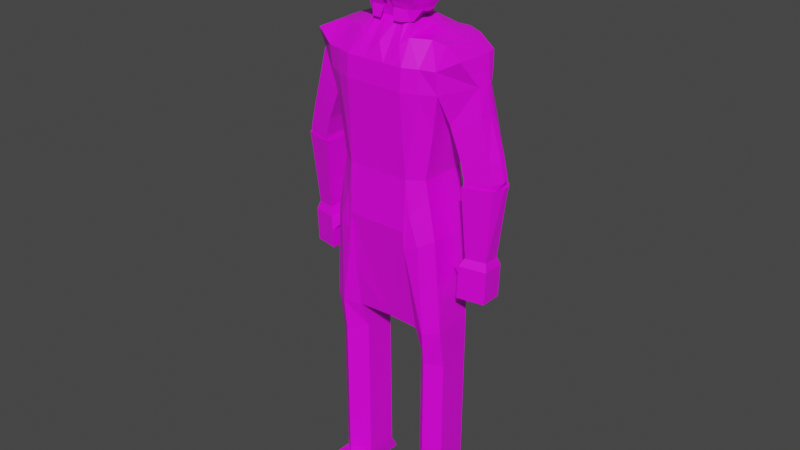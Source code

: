 # Source: Enemy.blend  (saved by Blender 2.90.8; exported with 4.5.12 LTS)
import bpy
from mathutils import Matrix  # noqa: F401  (used for matrix-valued properties, if any)

bpy.ops.wm.read_factory_settings(use_empty=True)
scene = bpy.context.scene
scene.name = 'Scene'

# ---- collections
col_collection = bpy.data.collections.new('Collection'); scene.collection.children.link(col_collection)

# ---- images (referenced by path relative to the original .blend; pixels are not part of the script)
import os
ASSET_DIR = os.environ.get("B2B_ASSET_DIR", "")  # directory of the original .blend (textures are referenced by path, not embedded)
HERE = os.path.dirname(os.path.abspath(__file__))  # packed textures are extracted next to this script under _unpacked/

def load_image(name, relpath, width, height, colorspace="sRGB"):
    """Load a texture the original file referenced (path relative to the .blend, or extracted next to this script)."""
    p = next((c for c in (os.path.join(HERE, relpath), os.path.join(ASSET_DIR, relpath)) if relpath and os.path.exists(c)), "")
    if p:
        img = bpy.data.images.load(p, check_existing=True)
        img.name = name
    else:  # same state as the original file: an image datablock whose file is absent (Cycles renders it pink)
        img = bpy.data.images.new(name, width, height)
        img.source = "FILE"
        img.filepath = "//" + (relpath or name)
    img.colorspace_settings.name = colorspace
    return img
img_scottspalette_png = load_image('ScottsPalette.png', 'ScottsPalette.png', 1024, 1024, 'sRGB')

# ---- materials (node trees are filled in below, after node groups)
mat_material = bpy.data.materials.new('Material')
mat_material.alpha_threshold = 0.0
mat_material.use_transparent_shadow = False
mat_material.line_color = (0.0, 0.0, 0.0, 1.0)

# ---- material node trees
mat_material.use_nodes = True; mat_material.node_tree.nodes.clear()
_N = mat_material.node_tree.nodes; _L = mat_material.node_tree.links
n0 = _N.new('ShaderNodeOutputMaterial'); n0.name = 'Material Output'; n0.location = (300, 300)
n1 = _N.new('ShaderNodeBsdfPrincipled'); n1.name = 'Principled BSDF'; n1.location = (10, 300)
n1.distribution = 'GGX'
n1.subsurface_method = 'BURLEY'
n1.inputs[2].default_value = 0.4
n1.inputs[3].default_value = 1.45
n1.inputs[27].default_value = (0.0, 0.0, 0.0, 1.0)
n1.inputs[28].default_value = 1.0
n2 = _N.new('ShaderNodeTexImage'); n2.name = 'Image Texture'; n2.location = (-368, 226)
n2.image = img_scottspalette_png
n2.interpolation = 'Closest'
_L.new(n1.outputs[0], n0.inputs[0])
_L.new(n2.outputs[0], n1.inputs[0])
n0.is_active_output = True

# ---- world
world_world = bpy.data.worlds.new('World'); scene.world = world_world
world_world.use_nodes = True; world_world.node_tree.nodes.clear()
_N = world_world.node_tree.nodes; _L = world_world.node_tree.links
n0 = _N.new('ShaderNodeOutputWorld'); n0.name = 'World Output'; n0.location = (300, 300)
n1 = _N.new('ShaderNodeBackground'); n1.name = 'Background'; n1.location = (10, 300)
n1.inputs[0].default_value = (0.05088, 0.05088, 0.05088, 1.0)
_L.new(n1.outputs[0], n0.inputs[0])
n0.is_active_output = True
world_world.color = (0.05088, 0.05088, 0.05088)
world_world.use_sun_shadow = False
world_world.sun_shadow_jitter_overblur = 0.0

# ---- meshes
me_cube = bpy.data.meshes.new('Cube')
me_cube.from_pydata([(0.3446, 0.1702, 2.953), (0.2105, 0.1825, 2.239), (0.3446, -0.1073, 2.953), (0.2688, -0.1573, 2.239), (0.0, 0.2325, 2.239), (0.0, -0.1962, 2.929), (0.0, -0.2147, 2.239), (0.0, 0.2047, 2.964), (0.2525, 0.1883, 2.507), (0.3108, -0.1573, 2.507), (0.0, 0.2103, 2.507), (0.0, -0.2325, 2.507), (0.2302, 0.1825, 2.137), (0.2885, -0.1573, 2.137), (0.0, 0.2568, 1.943), (0.0, -0.2325, 1.943), (0.2863, 0.1648, 2.715), (0.3446, -0.1724, 2.715), (0.0, 0.248, 2.715), (0.0, -0.2492, 2.715), (0.1457, -0.2147, 2.239), (0.1723, 0.2043, 2.964), (0.1457, 0.2325, 2.239), (0.1531, -0.1516, 2.964), (0.1723, -0.2325, 2.507), (0.1723, 0.2103, 2.507), (0.1792, -0.2325, 1.946), (0.1792, 0.2568, 1.946), (0.1723, -0.2492, 2.715), (0.1723, 0.248, 2.715), (0.2854, 0.1825, 1.909), (0.3314, -0.1573, 1.909), (0.1852, -0.2325, 1.842), (0.1852, 0.2325, 1.842), (0.3076, 0.1251, 1.126), (0.3659, -0.1068, 1.126), (0.1961, -0.08829, 1.155), (0.1961, 0.1066, 1.155), (0.3002, 0.1254, 0.2365), (0.3618, -0.1056, 0.2284), (0.1893, -0.08979, 0.2336), (0.1861, 0.105, 0.234), (0.3079, 0.1629, 0.1434), (0.3706, -0.1424, 0.1352), (0.1984, -0.1452, 0.1403), (0.1935, 0.1611, 0.141), (0.364, -0.248, 0.2281), (0.1918, -0.2508, 0.2333), (0.3723, -0.2477, 0.135), (0.2001, -0.2505, 0.1401), (0.0, -0.144, 1.336), (0.3086, 0.1623, 1.353), (0.1978, 0.1623, 1.327), (0.1978, -0.144, 1.327), (0.3669, -0.144, 1.353), (0.0, 0.1492, 1.333), (0.4543, 0.1329, 2.901), (0.4543, -0.1438, 2.901), (0.505, 0.05118, 2.763), (0.505, -0.05118, 2.763), (0.3741, 0.1032, 2.549), (0.3741, -0.1032, 2.549), (0.5349, 0.06383, 2.608), (0.5349, -0.06383, 2.608), (0.4426, 0.1032, 2.379), (0.4426, -0.1032, 2.379), (0.5912, 0.06383, 2.391), (0.5912, -0.06383, 2.391), (0.4679, 0.1032, 2.269), (0.4679, -0.1032, 2.269), (0.6165, 0.06383, 2.281), (0.6165, -0.06383, 2.281), (0.4652, 0.1032, 2.226), (0.4652, -0.1032, 2.226), (0.6142, 0.06383, 2.231), (0.6142, -0.06383, 2.231), (0.4765, 0.0706, 1.843), (0.4765, -0.0706, 1.843), (0.5783, 0.04366, 1.839), (0.5783, -0.04366, 1.839), (0.4473, 0.1038, 1.783), (0.4473, -0.1038, 1.783), (0.5971, 0.06421, 1.777), (0.5971, -0.06421, 1.777), (0.4437, 0.1038, 1.697), (0.4437, -0.1038, 1.697), (0.5936, 0.06421, 1.691), (0.5936, -0.06421, 1.691), (0.4394, 0.1038, 1.591), (0.4394, -0.1038, 1.591), (0.5892, 0.06421, 1.584), (0.5892, -0.06421, 1.584), (0.4799, 0.0458, 1.556), (0.4799, -0.0458, 1.556), (0.546, 0.02832, 1.553), (0.546, -0.02832, 1.553), (0.4016, 0.04494, 1.756), (0.4016, -0.04494, 1.756), (0.4252, 0.04494, 1.727), (0.4252, -0.04494, 1.727), (0.3766, 0.04494, 1.736), (0.3766, -0.04494, 1.736), (0.4002, 0.04494, 1.706), (0.4002, -0.04494, 1.706), (0.0, -0.09846, 3.033), (0.0, 0.09846, 3.033), (0.1048, 0.09846, 3.033), (0.1074, -0.09017, 3.033), (0.0, -0.09846, 3.439), (0.0, 0.09846, 3.439), (0.09796, 0.09846, 3.439), (0.09796, -0.09846, 3.439), (0.0, 0.09846, 3.283), (0.0, 0.09846, 3.331), (0.1226, 0.09846, 3.331), (0.1226, 0.09846, 3.283), (0.1226, -0.1771, 3.283), (0.1226, -0.1771, 3.331), (0.0, -0.1771, 3.331), (0.0, -0.1771, 3.283), (0.08829, 0.2325, 2.239), (0.03086, 0.2325, 2.239), (0.1149, -0.184, 2.931), (0.05744, -0.1816, 2.929), (0.1149, -0.2325, 2.507), (0.05744, -0.2325, 2.507), (0.1149, -0.2492, 2.715), (0.05744, -0.2492, 2.715), (0.03086, -0.2147, 2.239), (0.08829, -0.2147, 2.239), (0.05744, 0.2047, 2.964), (0.1149, 0.2047, 2.964), (0.05744, 0.2103, 2.507), (0.1149, 0.2103, 2.507), (0.05744, 0.248, 2.715), (0.1149, 0.248, 2.715), (0.08176, -0.09846, 3.033), (0.04088, -0.09846, 3.033), (0.04088, 0.09846, 3.033), (0.08176, 0.09846, 3.033), (0.08176, -0.09846, 3.439), (0.04088, -0.09846, 3.439), (0.04088, 0.09846, 3.439), (0.08176, 0.09846, 3.439), (0.1068, -0.1771, 3.283), (0.04088, -0.1771, 3.283), (0.1068, -0.1771, 3.331), (0.04088, -0.1771, 3.331), (0.04088, 0.09846, 3.283), (0.1068, 0.09846, 3.283), (0.04088, 0.09846, 3.331), (0.1068, 0.09846, 3.331), (0.0, 0.06724, 3.552), (0.0, 0.1005, 3.528), (0.0, 0.1822, 3.359), (0.0, 0.1859, 3.307), (0.0, 0.1822, 3.256), (0.0, 0.1712, 3.206), (0.0, 0.02992, 3.567), (0.01152, 0.06474, 3.552), (0.01776, 0.09682, 3.528), (0.03547, 0.1249, 3.495), (0.06778, 0.148, 3.455), (0.07112, 0.1652, 3.409), (0.07317, 0.1757, 3.359), (0.07387, 0.1793, 3.307), (0.07317, 0.1757, 3.256), (0.07112, 0.1652, 3.206), (0.06778, 0.148, 3.16), (0.06329, 0.1249, 3.12), (0.05782, 0.1116, 3.087), (0.0, 0.03505, 3.567), (0.0214, 0.06627, 3.552), (0.05293, 0.09504, 3.528), (0.07574, 0.1203, 3.495), (0.1122, 0.1409, 3.455), (0.1187, 0.1563, 3.409), (0.1226, 0.1658, 3.359), (0.124, 0.169, 3.307), (0.1226, 0.1658, 3.256), (0.1187, 0.1563, 3.206), (0.1122, 0.1409, 3.16), (0.1036, 0.1203, 3.12), (0.09299, 0.1098, 3.087), (0.0, 0.03382, 3.567), (0.04503, 0.05931, 3.552), (0.08156, 0.0828, 3.528), (0.1087, 0.1034, 3.495), (0.1359, 0.1203, 3.455), (0.145, 0.1328, 3.409), (0.1636, 0.1406, 3.359), (0.1521, 0.1432, 3.307), (0.1502, 0.1406, 3.256), (0.1279, 0.1328, 3.206), (0.1321, 0.1203, 3.16), (0.1199, 0.1034, 3.12), (0.1049, 0.09756, 3.087), (0.04408, 0.01245, 3.567), (0.09668, 0.03048, 3.552), (0.137, 0.04708, 3.528), (0.1676, 0.06164, 3.495), (0.1974, 0.07359, 3.455), (0.2086, 0.08247, 3.409), (0.214, 0.08794, 3.359), (0.2095, 0.08978, 3.307), (0.2006, 0.08794, 3.256), (0.1915, 0.08247, 3.206), (0.1937, 0.07359, 3.16), (0.1787, 0.06164, 3.12), (0.1604, 0.04708, 3.087), (0.1563, 0.03048, 3.072), (0.0468, 0.003412, 3.567), (0.102, 0.01274, 3.552), (0.1448, 0.02134, 3.528), (0.1774, 0.02887, 3.495), (0.209, 0.03506, 3.455), (0.2215, 0.03966, 3.409), (0.2277, 0.04249, 3.359), (0.2234, 0.04344, 3.307), (0.2208, 0.04249, 3.256), (0.2044, 0.03966, 3.206), (0.2053, 0.03506, 3.16), (0.1886, 0.02887, 3.12), (0.1682, 0.02134, 3.087), (0.1657, 0.01274, 3.072), (0.04773, -0.00629, 3.567), (0.1038, -0.00629, 3.552), (0.1474, -0.00629, 3.528), (0.1808, -0.00629, 3.495), (0.213, -0.00629, 3.455), (0.2259, -0.00629, 3.409), (0.2323, -0.00629, 3.359), (0.2281, -0.00629, 3.307), (0.2255, -0.00629, 3.256), (0.2088, -0.00629, 3.206), (0.2093, -0.00629, 3.16), (0.1919, -0.00629, 3.12), (0.1708, -0.00629, 3.087), (0.1675, -0.00629, 3.072), (0.0468, -0.01599, 3.567), (0.102, -0.02532, 3.552), (0.1448, -0.03392, 3.528), (0.1774, -0.04146, 3.495), (0.209, -0.04764, 3.455), (0.2215, -0.05224, 3.409), (0.2277, -0.05507, 3.359), (0.2234, -0.05602, 3.307), (0.2208, -0.05507, 3.256), (0.2044, -0.05224, 3.206), (0.2053, -0.04764, 3.16), (0.1886, -0.04146, 3.12), (0.1682, -0.03392, 3.087), (0.1657, -0.02532, 3.072), (0.04408, -0.02503, 3.567), (0.09668, -0.04306, 3.552), (0.137, -0.05967, 3.528), (0.1676, -0.07422, 3.495), (0.1974, -0.08617, 3.455), (0.2086, -0.09505, 3.409), (0.214, -0.1005, 3.359), (0.2095, -0.1024, 3.307), (0.1884, -0.1005, 3.256), (0.1915, -0.09505, 3.206), (0.1937, -0.08617, 3.16), (0.1787, -0.07422, 3.12), (0.1604, -0.05967, 3.087), (0.1562, -0.05776, 3.077), (0.03976, -0.0328, 3.567), (0.0882, -0.05828, 3.552), (0.1247, -0.08177, 3.528), (0.1519, -0.1024, 3.495), (0.179, -0.1193, 3.455), (0.1881, -0.1318, 3.409), (0.2067, -0.1395, 3.359), (0.1953, -0.1422, 3.307), (0.1934, -0.1395, 3.256), (0.1711, -0.1318, 3.206), (0.1753, -0.1193, 3.16), (0.163, -0.1024, 3.12), (0.1481, -0.08177, 3.087), (0.1316, -0.09245, 3.027), (0.03412, -0.03875, 3.567), (0.07714, -0.06997, 3.552), (0.1087, -0.09874, 3.528), (0.1315, -0.124, 3.495), (0.168, -0.1446, 3.455), (0.1744, -0.16, 3.409), (0.1784, -0.1695, 3.359), (0.1797, -0.1727, 3.307), (0.1784, -0.1695, 3.256), (0.1744, -0.16, 3.206), (0.168, -0.1446, 3.16), (0.1593, -0.124, 3.12), (0.1326, -0.1122, 3.087), (0.1168, -0.1041, 3.025), (0.02756, -0.0425, 3.567), (0.0242, -0.07732, 3.552), (0.03744, -0.1094, 3.528), (0.0366, -0.1375, 3.495), (0.0412, -0.1606, 3.455), (0.03812, -0.1778, 3.409), (0.03182, -0.1883, 3.359), (0.02692, -0.1919, 3.337), (0.02622, -0.1883, 3.256), (0.03233, -0.1778, 3.19), (0.03045, -0.1606, 3.16), (0.02721, -0.1375, 3.12), (0.02966, -0.1229, 3.087), (0.0413, -0.1415, 3.026), (0.0, -0.04378, 3.567), (0.0, -0.07982, 3.552), (0.0, -0.113, 3.528), (0.0, -0.1422, 3.495), (0.0, -0.1661, 3.455), (0.0, -0.1838, 3.409), (0.0, -0.1947, 3.359), (0.0, -0.1984, 3.307), (0.0, -0.1947, 3.256), (0.0, -0.1838, 3.193), (0.1321, -0.1789, 3.291), (0.07611, -0.1689, 3.206), (0.03084, -0.04063, 3.567), (0.0412, -0.07364, 3.552), (0.0, 0.01619, 3.572), (0.0, 0.0312, 3.567), (0.0, 0.1296, 3.495), (0.0, 0.1535, 3.455), (0.0, 0.1712, 3.409), (0.0, 0.1535, 3.16), (0.0, 0.1443, 3.12), (0.0, 0.1152, 3.087), (0.0, -0.1984, 3.307), (0.05444, -0.1041, 3.528), (0.09279, -0.1526, 3.16), (0.07298, -0.1307, 3.495), (0.09398, -0.1307, 3.12), (0.09421, -0.1526, 3.455), (0.1083, -0.1176, 3.087), (0.1057, -0.1689, 3.409), (0.09199, -0.139, 3.027), (0.1619, -0.1789, 3.359), (0.1272, -0.1823, 3.336), (0.01311, -0.1915, 3.256), (0.02281, -0.1808, 3.192), (0.01346, -0.1952, 3.322), (0.0, -0.1547, 3.132), (0.01034, -0.1513, 3.131), (0.3719, 0.02706, 2.947), (0.277, -2.98e-08, 2.239), (0.3189, -2.98e-08, 2.507), (0.2967, -2.98e-08, 2.137), (0.0, -2.98e-08, 1.943), (0.3446, -2.98e-08, 2.715), (0.1792, -2.98e-08, 1.946), (0.1785, 0.02706, 2.998), (0.3396, -2.98e-08, 1.909), (0.1852, -2.98e-08, 1.842), (0.3659, 0.009138, 1.126), (0.1961, 0.009138, 1.155), (0.3599, 0.01039, 0.2287), (0.1877, 0.007627, 0.2338), (0.3681, 0.01071, 0.1355), (0.1959, 0.007953, 0.1407), (0.3669, 0.009138, 1.353), (0.1978, 0.009138, 1.327), (0.4664, -2.98e-08, 2.901), (0.5185, -2.98e-08, 2.763), (0.3741, -2.98e-08, 2.549), (0.5483, -2.98e-08, 2.608), (0.4426, -2.98e-08, 2.379), (0.6149, -2.98e-08, 2.391), (0.4679, -2.98e-08, 2.269), (0.6402, -2.98e-08, 2.281), (0.4652, -2.98e-08, 2.226), (0.6142, -2.98e-08, 2.231), (0.4765, -2.98e-08, 1.843), (0.5783, -2.98e-08, 1.839), (0.4473, -2.98e-08, 1.783), (0.5971, -2.98e-08, 1.777), (0.4437, -2.98e-08, 1.697), (0.5936, -2.98e-08, 1.691), (0.4394, -2.98e-08, 1.591), (0.5892, -2.98e-08, 1.584), (0.4799, -2.98e-08, 1.556), (0.546, -2.98e-08, 1.553), (0.4016, -2.98e-08, 1.756), (0.4252, -2.98e-08, 1.727), (0.3766, -2.98e-08, 1.736), (0.4002, -2.98e-08, 1.706), (0.1061, 0.004145, 3.033), (0.0, -2.98e-08, 3.439), (0.09796, -2.98e-08, 3.439), (0.1226, -0.03931, 3.283), (0.1226, -0.03931, 3.331), (0.08176, -2.98e-08, 3.439), (0.04088, -2.98e-08, 3.439), (0.277, 0.1162, 2.239), (0.2967, 0.1162, 2.137), (0.3396, 0.1162, 1.909), (0.3659, 0.0857, 1.126), (0.3587, 0.08694, 0.2288), (0.3669, 0.08727, 0.1357), (0.3669, 0.0857, 1.353), (0.3719, 0.08918, 2.947), (0.3189, 0.1162, 2.507), (0.0, 0.1162, 1.943), (0.3446, 0.1162, 2.715), (0.1792, 0.1162, 1.946), (0.1723, 0.08918, 2.998), (0.1852, 0.1162, 1.842), (0.1961, 0.0857, 1.155), (0.1865, 0.08418, 0.234), (0.1947, 0.08451, 0.1408), (0.1978, 0.0857, 1.327), (0.4664, 0.07188, 2.901), (0.5185, 0.02559, 2.763), (0.3741, 0.05161, 2.549), (0.5483, 0.03192, 2.608), (0.4426, 0.05161, 2.379), (0.6149, 0.03192, 2.391), (0.4679, 0.05161, 2.269), (0.6402, 0.03192, 2.281), (0.4652, 0.05161, 2.226), (0.6142, 0.03192, 2.231), (0.4765, 0.0353, 1.843), (0.5783, 0.02183, 1.839), (0.4473, 0.05191, 1.783), (0.5971, 0.0321, 1.777), (0.4437, 0.05191, 1.697), (0.5936, 0.0321, 1.691), (0.4394, 0.05191, 1.591), (0.5892, 0.0321, 1.584), (0.4799, 0.0229, 1.556), (0.546, 0.01416, 1.553), (0.4016, 0.02247, 1.756), (0.4252, 0.02247, 1.727), (0.3766, 0.02247, 1.736), (0.4002, 0.02247, 1.706), (0.1055, 0.0513, 3.033), (0.0, 0.04923, 3.439), (0.09796, 0.04923, 3.439), (0.1226, 0.02957, 3.283), (0.1226, 0.02957, 3.331), (0.08176, 0.04923, 3.439), (0.04088, 0.04923, 3.439), (0.3439, -0.3339, 0.2042), (0.2133, -0.336, 0.2081), (0.3501, -0.3337, 0.1336), (0.2195, -0.3358, 0.1375), (0.3446, 0.2013, 2.84), (0.3446, -0.1864, 2.84), (0.0, 0.2325, 2.84), (0.0, -0.2403, 2.84), (0.1723, -0.2403, 2.84), (0.1723, 0.2325, 2.84), (0.4797, 0.09747, 2.832), (0.4797, -0.09747, 2.832), (0.05744, 0.2325, 2.84), (0.1149, 0.2325, 2.84), (0.1149, -0.2403, 2.84), (0.05744, -0.2403, 2.84), (0.4918, -2.98e-08, 2.832), (0.4918, 0.04874, 2.832), (0.1915, -0.1882, 1.584), (0.4652, 0.1032, 2.226), (0.4652, -0.1032, 2.226), (0.6142, 0.06383, 2.231), (0.6142, -0.06383, 2.231), (0.4765, 0.0706, 1.843), (0.4765, -0.0706, 1.843), (0.5783, 0.04366, 1.839), (0.5783, -0.04366, 1.839), (0.4652, -2.98e-08, 2.226), (0.6142, -2.98e-08, 2.231), (0.4765, -2.98e-08, 1.843), (0.5783, -2.98e-08, 1.839), (0.4652, 0.05161, 2.226), (0.6142, 0.03192, 2.231), (0.4765, 0.0353, 1.843), (0.5783, 0.02183, 1.839), (0.4585, 0.1124, 2.245), (0.4585, -0.1141, 2.245), (0.622, 0.06918, 2.25), (0.622, -0.07089, 2.25), (0.4709, 0.07661, 1.824), (0.4709, -0.07832, 1.824), (0.5827, 0.04705, 1.82), (0.5827, -0.04876, 1.82), (0.4585, -0.0008543, 2.245), (0.6457, -0.0008543, 2.25), (0.4709, -0.0008543, 1.824), (0.5827, -0.0008543, 1.82), (0.4585, 0.05577, 2.245), (0.6457, 0.03416, 2.25), (0.4709, 0.03788, 1.824), (0.5827, 0.0231, 1.82), (0.1827, -0.2175, 2.239), (0.2585, 0.2013, 2.964), (0.2246, 0.2103, 2.507), (0.2092, -0.2175, 2.041), (0.2585, 0.248, 2.715), (0.1827, 0.2075, 2.239), (0.2585, -0.108, 2.964), (0.2246, -0.2175, 2.507), (0.2092, 0.2075, 2.041), (0.2585, -0.2175, 2.715), (0.2645, -0.2175, 1.875), (0.2645, 0.2075, 1.875), (0.281, -0.1767, 1.141), (0.281, 0.1437, 1.141), (0.2768, -0.1769, 0.2309), (0.2717, 0.1435, 0.2315), (0.2845, -0.1438, 0.1378), (0.2796, 0.1624, 0.1384), (0.2779, -0.2494, 0.2307), (0.2862, -0.2491, 0.1375), (0.2823, -0.1953, 1.34), (0.2823, 0.1623, 1.34), (0.282, 0.009334, 0.1381), (0.2585, 0.02706, 2.977), (0.2585, 0.08918, 2.977), (0.2808, 0.08589, 0.1382), (0.2786, -0.335, 0.2062), (0.2848, -0.3347, 0.1355), (0.2585, -0.2094, 2.84), (0.2585, 0.2169, 2.84), (0.0946, -0.1698, 3.418), (0.0946, -0.1698, 3.418)], [], [(348, 3, 13, 350), (449, 0, 56, 455), (525, 497, 0, 449), (460, 123, 5, 452), (122, 23, 107, 136), (128, 125, 11, 6), (501, 498, 8, 1), (348, 349, 9, 3), (350, 13, 31, 355), (20, 129, 128, 6, 15, 26), (501, 1, 12, 504), (125, 127, 19, 11), (498, 500, 16, 8), (349, 352, 17, 9), (133, 135, 29, 25), (503, 505, 28, 24), (4, 121, 120, 22, 27, 14), (496, 20, 26, 499), (351, 353, 26, 15), (120, 133, 25, 22), (496, 503, 24, 20), (519, 354, 23, 502), (524, 502, 23, 453), (458, 131, 21, 454), (517, 51, 34, 509), (504, 12, 30, 507), (407, 27, 33, 409), (499, 26, 32, 506), (410, 37, 41, 411), (516, 53, 36, 508), (413, 52, 37, 410), (363, 54, 35, 357), (359, 39, 43, 361), (357, 35, 39, 359), (509, 34, 38, 511), (508, 36, 40, 510), (518, 361, 43, 512), (511, 38, 42, 513), (43, 39, 46, 48), (411, 41, 45, 412), (514, 47, 446, 522), (512, 43, 48, 515), (40, 44, 49, 47), (510, 40, 47, 514), (355, 31, 54, 363), (409, 33, 52, 413), (506, 32, 463, 53, 516), (507, 30, 51, 517), (15, 50, 53, 463, 32, 26), (33, 27, 14, 55, 52), (461, 365, 57, 456), (347, 2, 57, 365), (450, 17, 59, 456), (59, 17, 61, 63), (368, 63, 67, 370), (16, 58, 62, 60), (366, 59, 63, 368), (406, 16, 60, 416), (64, 66, 70, 68), (60, 62, 66, 64), (416, 60, 64, 418), (63, 61, 65, 67), (71, 69, 73, 75), (418, 64, 68, 420), (67, 65, 69, 71), (370, 67, 71, 372), (375, 77, 469, 474), (372, 71, 75, 374), (68, 70, 74, 72), (420, 68, 72, 422), (76, 78, 82, 80), (376, 425, 479, 475), (76, 424, 478, 468), (73, 373, 472, 465), (83, 81, 85, 87), (424, 76, 80, 426), (79, 77, 81, 83), (376, 79, 83, 378), (84, 86, 90, 88), (378, 83, 87, 380), (80, 82, 86, 84), (85, 81, 97, 99), (430, 88, 92, 432), (428, 84, 88, 430), (87, 85, 89, 91), (380, 87, 91, 382), (432, 92, 94, 433), (91, 89, 93, 95), (382, 91, 95, 384), (88, 90, 94, 92), (99, 97, 101, 103), (379, 85, 99, 386), (80, 84, 98, 96), (426, 80, 96, 434), (436, 100, 102, 437), (434, 96, 100, 436), (96, 98, 102, 100), (386, 99, 103, 388), (150, 113, 109, 142), (130, 7, 105, 138), (408, 21, 106, 438), (395, 390, 108, 141), (146, 117, 111, 140), (442, 114, 110, 440), (438, 106, 115, 441), (441, 115, 114, 442), (136, 107, 116, 144), (144, 116, 117, 146), (138, 105, 112, 148), (148, 112, 113, 150), (115, 149, 151, 114), (149, 148, 150, 151), (106, 139, 149, 115), (139, 138, 148, 149), (119, 145, 147, 118), (145, 144, 146, 147), (104, 137, 145, 119), (137, 136, 144, 145), (118, 147, 141, 108), (147, 146, 140, 141), (391, 394, 140, 111), (394, 395, 141, 140), (21, 131, 139, 106), (131, 130, 138, 139), (114, 151, 143, 110), (151, 150, 142, 143), (451, 7, 130, 457), (457, 130, 131, 458), (4, 10, 132, 121), (121, 132, 133, 120), (10, 18, 134, 132), (132, 134, 135, 133), (24, 28, 126, 124), (124, 126, 127, 125), (20, 24, 124, 129), (129, 124, 125, 128), (5, 123, 137, 104), (123, 122, 136, 137), (453, 23, 122, 459), (459, 122, 123, 460), (329, 328, 168, 169), (326, 325, 161, 162), (330, 329, 169, 170), (327, 326, 162, 163), (154, 327, 163, 164), (155, 154, 164, 165), (324, 323, 158), (156, 155, 165, 166), (152, 324, 158, 159), (157, 156, 166, 167), (153, 152, 159, 160), (328, 157, 167, 168), (325, 153, 160, 161), (160, 159, 172, 173), (168, 167, 180, 181), (161, 160, 173, 174), (169, 168, 181, 182), (162, 161, 174, 175), (170, 169, 182, 183), (163, 162, 175, 176), (164, 163, 176, 177), (165, 164, 177, 178), (158, 323, 171), (166, 165, 178, 179), (159, 158, 171, 172), (167, 166, 179, 180), (177, 176, 189, 190), (178, 177, 190, 191), (171, 323, 184), (179, 178, 191, 192), (172, 171, 184, 185), (180, 179, 192, 193), (173, 172, 185, 186), (181, 180, 193, 194), (174, 173, 186, 187), (182, 181, 194, 195), (175, 174, 187, 188), (183, 182, 195, 196), (176, 175, 188, 189), (194, 193, 206, 207), (187, 186, 199, 200), (195, 194, 207, 208), (188, 187, 200, 201), (196, 195, 208, 209), (189, 188, 201, 202), (190, 189, 202, 203), (191, 190, 203, 204), (184, 323, 197), (192, 191, 204, 205), (185, 184, 197, 198), (193, 192, 205, 206), (186, 185, 198, 199), (204, 203, 217, 218), (197, 323, 211), (205, 204, 218, 219), (198, 197, 211, 212), (206, 205, 219, 220), (199, 198, 212, 213), (207, 206, 220, 221), (200, 199, 213, 214), (208, 207, 221, 222), (201, 200, 214, 215), (209, 208, 222, 223), (202, 201, 215, 216), (210, 209, 223, 224), (203, 202, 216, 217), (222, 221, 235, 236), (215, 214, 228, 229), (223, 222, 236, 237), (216, 215, 229, 230), (224, 223, 237, 238), (217, 216, 230, 231), (218, 217, 231, 232), (211, 323, 225), (219, 218, 232, 233), (212, 211, 225, 226), (220, 219, 233, 234), (213, 212, 226, 227), (221, 220, 234, 235), (214, 213, 227, 228), (225, 323, 239), (233, 232, 246, 247), (226, 225, 239, 240), (234, 233, 247, 248), (227, 226, 240, 241), (235, 234, 248, 249), (228, 227, 241, 242), (236, 235, 249, 250), (229, 228, 242, 243), (237, 236, 250, 251), (230, 229, 243, 244), (238, 237, 251, 252), (231, 230, 244, 245), (232, 231, 245, 246), (243, 242, 256, 257), (251, 250, 264, 265), (244, 243, 257, 258), (252, 251, 265, 266), (245, 244, 258, 259), (246, 245, 259, 260), (239, 323, 253), (247, 246, 260, 261), (240, 239, 253, 254), (248, 247, 261, 262), (241, 240, 254, 255), (249, 248, 262, 263), (242, 241, 255, 256), (250, 249, 263, 264), (261, 260, 274, 275), (254, 253, 267, 268), (262, 261, 275, 276), (255, 254, 268, 269), (263, 262, 276, 277), (256, 255, 269, 270), (264, 263, 277, 278), (257, 256, 270, 271), (265, 264, 278, 279), (258, 257, 271, 272), (266, 265, 279, 280), (259, 258, 272, 273), (260, 259, 273, 274), (253, 323, 267), (279, 278, 292, 293), (272, 271, 285, 286), (280, 279, 293, 294), (273, 272, 286, 287), (274, 273, 287, 288), (267, 323, 281), (275, 274, 288, 289), (268, 267, 281, 282), (276, 275, 289, 290), (269, 268, 282, 283), (277, 276, 290, 291), (270, 269, 283, 284), (278, 277, 291, 292), (271, 270, 284, 285), (322, 321, 295, 296), (320, 319, 303, 304), (332, 322, 296, 297), (333, 320, 304, 305), (334, 332, 297, 298), (335, 333, 305, 306), (336, 334, 298, 299), (337, 335, 306, 307), (338, 336, 299, 300), (339, 337, 307, 308), (340, 526, 300, 301), (341, 340, 301, 302), (281, 323, 295, 321), (300, 299, 313, 314), (288, 287, 340, 341), (301, 300, 314, 315), (289, 288, 341, 319), (302, 301, 315, 316), (295, 323, 309), (342, 344, 331, 317), (296, 295, 309, 310), (343, 342, 317, 318), (297, 296, 310, 311), (294, 293, 337, 339), (298, 297, 311, 312), (287, 286, 527, 340), (299, 298, 312, 313), (286, 285, 336, 338), (293, 292, 335, 337), (285, 284, 334, 336), (292, 291, 333, 335), (284, 283, 332, 334), (291, 290, 320, 333), (283, 282, 322, 332), (290, 289, 319, 320), (282, 281, 321, 322), (304, 303, 342, 343), (303, 302, 344, 342), (343, 318, 345, 346), (443, 444, 395, 394), (440, 443, 394, 391), (116, 392, 393, 117), (107, 389, 392, 116), (117, 393, 391, 111), (444, 439, 390, 395), (23, 354, 389, 107), (435, 386, 388, 437), (97, 385, 387, 101), (101, 387, 388, 103), (81, 377, 385, 97), (428, 379, 386, 435), (431, 382, 384, 433), (93, 383, 384, 95), (429, 380, 382, 431), (85, 379, 381, 89), (89, 381, 383, 93), (427, 378, 380, 429), (425, 376, 378, 427), (77, 375, 377, 81), (424, 375, 474, 478), (74, 423, 477, 466), (69, 371, 373, 73), (421, 372, 374, 423), (419, 370, 372, 421), (65, 369, 371, 69), (61, 367, 369, 65), (17, 352, 367, 61), (415, 366, 368, 417), (417, 368, 370, 419), (403, 347, 365, 414), (462, 414, 365, 461), (32, 356, 364, 53, 463), (398, 355, 363, 402), (40, 360, 362, 44), (521, 401, 361, 518), (399, 357, 359, 400), (400, 359, 361, 401), (402, 363, 357, 399), (53, 364, 358, 36), (36, 358, 360, 40), (26, 353, 356, 32), (520, 408, 354, 519), (405, 407, 353, 351), (404, 406, 352, 349), (397, 350, 355, 398), (396, 404, 349, 348), (396, 348, 350, 397), (1, 396, 397, 12), (1, 8, 404, 396), (12, 397, 398, 30), (8, 16, 406, 404), (14, 27, 407, 405), (497, 21, 408, 520), (51, 402, 399, 34), (38, 400, 401, 42), (34, 399, 400, 38), (513, 42, 401, 521), (30, 398, 402, 51), (455, 56, 414, 462), (0, 403, 414, 56), (62, 417, 419, 66), (58, 415, 417, 62), (66, 419, 421, 70), (70, 421, 423, 74), (423, 374, 473, 477), (78, 425, 427, 82), (82, 427, 429, 86), (86, 429, 431, 90), (90, 431, 433, 94), (84, 428, 435, 98), (98, 435, 437, 102), (142, 109, 439, 444), (110, 143, 443, 440), (143, 142, 444, 443), (392, 441, 442, 393), (389, 438, 441, 392), (393, 442, 440, 391), (354, 408, 438, 389), (385, 434, 436, 387), (387, 436, 437, 388), (377, 426, 434, 385), (383, 432, 433, 384), (379, 428, 430, 381), (381, 430, 432, 383), (375, 424, 426, 377), (422, 72, 464, 476), (371, 420, 422, 373), (369, 418, 420, 371), (367, 416, 418, 369), (352, 406, 416, 367), (356, 409, 413, 364), (360, 411, 412, 362), (364, 413, 410, 358), (358, 410, 411, 360), (353, 407, 409, 356), (522, 446, 448, 523), (47, 49, 448, 446), (515, 48, 447, 523), (48, 46, 445, 447), (58, 455, 462, 415), (415, 462, 461, 366), (126, 459, 460, 127), (28, 453, 459, 126), (134, 457, 458, 135), (18, 451, 457, 134), (2, 450, 456, 57), (366, 461, 456, 59), (135, 458, 454, 29), (505, 524, 453, 28), (127, 460, 452, 19), (500, 525, 449, 16), (16, 449, 455, 58), (479, 470, 486, 495), (470, 468, 484, 486), (477, 473, 489, 493), (468, 478, 494, 484), (471, 475, 491, 487), (472, 476, 492, 488), (466, 477, 493, 482), (474, 469, 485, 490), (374, 75, 467, 473), (425, 78, 470, 479), (79, 376, 475, 471), (72, 74, 466, 464), (78, 76, 468, 470), (75, 73, 465, 467), (77, 79, 471, 469), (373, 422, 476, 472), (480, 482, 486, 484), (492, 480, 484, 494), (483, 481, 485, 487), (489, 483, 487, 491), (493, 489, 491, 495), (481, 488, 490, 485), (482, 493, 495, 486), (488, 492, 494, 490), (478, 474, 490, 494), (469, 471, 487, 485), (465, 472, 488, 481), (475, 479, 495, 491), (473, 467, 483, 489), (464, 466, 482, 480), (467, 465, 481, 483), (476, 464, 480, 492), (29, 454, 525, 500), (17, 450, 524, 505), (49, 515, 523, 448), (445, 522, 523, 447), (45, 513, 521, 412), (0, 497, 520, 403), (403, 520, 519, 347), (412, 521, 518, 362), (33, 507, 517, 52), (31, 506, 516, 54), (39, 510, 514, 46), (44, 512, 515, 49), (46, 514, 522, 445), (41, 511, 513, 45), (362, 518, 512, 44), (35, 508, 510, 39), (37, 509, 511, 41), (54, 516, 508, 35), (13, 499, 506, 31), (27, 504, 507, 33), (52, 517, 509, 37), (450, 2, 502, 524), (347, 519, 502, 2), (3, 9, 503, 496), (3, 496, 499, 13), (9, 17, 505, 503), (25, 29, 500, 498), (22, 501, 504, 27), (22, 25, 498, 501), (454, 21, 497, 525)])
_uv = me_cube.uv_layers.new(name='UVMap')
_uv.uv.foreach_set('vector', [0.0256, 0.9525, 0.0256, 0.9525, 0.0256, 0.9525, 0.0256, 0.9525, 0.02367, 0.9757, 0.02367, 0.9757, 0.02367, 0.9757, 0.02367, 0.9757, 0.02174, 0.9602, 0.02174, 0.9602, 0.02174, 0.9602, 0.02174, 0.9602, 0.02174, 0.9602, 0.02174, 0.9602, 0.02174, 0.9602, 0.02174, 0.9602, 0.02367, 0.9757, 0.02367, 0.9757, 0.02367, 0.9757, 0.02367, 0.9757, 0.02174, 0.9602, 0.02174, 0.9602, 0.02174, 0.9602, 0.02174, 0.9602, 0.02174, 0.9602, 0.02174, 0.9602, 0.02174, 0.9602, 0.02174, 0.9602, 0.02174, 0.9602, 0.02174, 0.9602, 0.02174, 0.9602, 0.02174, 0.9602, 0.03721, 0.9641, 0.03721, 0.9641, 0.03721, 0.9641, 0.03721, 0.9641, 0.0256, 0.9525, 0.0256, 0.9525, 0.0256, 0.9525, 0.0256, 0.9525, 0.0256, 0.9525, 0.0256, 0.9525, 0.0256, 0.9525, 0.0256, 0.9525, 0.0256, 0.9525, 0.0256, 0.9525, 0.02174, 0.9602, 0.02174, 0.9602, 0.02174, 0.9602, 0.02174, 0.9602, 0.02174, 0.9602, 0.02174, 0.9602, 0.02174, 0.9602, 0.02174, 0.9602, 0.02367, 0.9757, 0.02367, 0.9757, 0.02367, 0.9757, 0.02367, 0.9757, 0.02174, 0.9602, 0.02174, 0.9602, 0.02174, 0.9602, 0.02174, 0.9602, 0.02174, 0.9602, 0.02174, 0.9602, 0.02174, 0.9602, 0.02174, 0.9602, 0.0256, 0.9525, 0.0256, 0.9525, 0.0256, 0.9525, 0.0256, 0.9525, 0.0256, 0.9525, 0.0256, 0.9525, 0.0256, 0.9525, 0.0256, 0.9525, 0.0256, 0.9525, 0.0256, 0.9525, 0.02367, 0.9757, 0.02367, 0.9757, 0.02367, 0.9757, 0.02367, 0.9757, 0.02174, 0.9602, 0.02174, 0.9602, 0.02174, 0.9602, 0.02174, 0.9602, 0.02174, 0.9602, 0.02174, 0.9602, 0.02174, 0.9602, 0.02174, 0.9602, 0.02174, 0.9602, 0.02174, 0.9602, 0.02174, 0.9602, 0.02174, 0.9602, 0.02174, 0.9602, 0.02174, 0.9602, 0.02174, 0.9602, 0.02174, 0.9602, 0.02174, 0.9602, 0.02174, 0.9602, 0.02174, 0.9602, 0.02174, 0.9602, 0.02367, 0.9757, 0.02367, 0.9757, 0.02367, 0.9757, 0.02367, 0.9757, 0.03721, 0.9641, 0.03721, 0.9641, 0.03721, 0.9641, 0.03721, 0.9641, 0.02367, 0.9757, 0.02367, 0.9757, 0.02367, 0.9757, 0.02367, 0.9757, 0.03721, 0.9641, 0.03721, 0.9641, 0.03721, 0.9641, 0.03721, 0.9641, 0.4568, 0.91, 0.4568, 0.91, 0.4568, 0.91, 0.4568, 0.91, 0.02367, 0.9757, 0.02367, 0.9757, 0.02367, 0.9757, 0.02367, 0.9757, 0.02367, 0.9757, 0.02367, 0.9757, 0.02367, 0.9757, 0.02367, 0.9757, 0.02367, 0.9757, 0.02367, 0.9757, 0.02367, 0.9757, 0.02367, 0.9757, 0.02367, 0.9757, 0.02367, 0.9757, 0.02367, 0.9757, 0.02367, 0.9757, 0.4568, 0.91, 0.4568, 0.91, 0.4568, 0.91, 0.4568, 0.91, 0.4568, 0.91, 0.4568, 0.91, 0.4568, 0.91, 0.4568, 0.91, 0.4568, 0.91, 0.4568, 0.91, 0.4568, 0.91, 0.4568, 0.91, 0.02367, 0.9757, 0.02367, 0.9757, 0.02367, 0.9757, 0.02367, 0.9757, 0.02367, 0.9757, 0.02367, 0.9757, 0.02367, 0.9757, 0.02367, 0.9757, 0.02367, 0.9757, 0.02367, 0.9757, 0.02367, 0.9757, 0.02367, 0.9757, 0.02367, 0.9757, 0.02367, 0.9757, 0.02367, 0.9757, 0.02367, 0.9757, 0.02367, 0.9757, 0.02367, 0.9757, 0.02367, 0.9757, 0.02367, 0.9757, 0.02367, 0.9757, 0.02367, 0.9757, 0.02367, 0.9757, 0.02367, 0.9757, 0.02367, 0.9757, 0.02367, 0.9757, 0.02367, 0.9757, 0.02367, 0.9757, 0.02367, 0.9757, 0.02367, 0.9757, 0.02367, 0.9757, 0.02367, 0.9757, 0.03721, 0.9641, 0.03721, 0.9641, 0.03721, 0.9641, 0.03721, 0.9641, 0.02367, 0.9757, 0.02367, 0.9757, 0.02367, 0.9757, 0.02367, 0.9757, 0.03721, 0.9641, 0.03721, 0.9641, 0.03721, 0.9641, 0.03721, 0.9641, 0.03721, 0.9641, 0.03721, 0.9641, 0.03721, 0.9641, 0.03721, 0.9641, 0.03721, 0.9641, 0.03721, 0.9641, 0.03721, 0.9641, 0.03721, 0.9641, 0.03721, 0.9641, 0.03721, 0.9641, 0.03721, 0.9641, 0.03721, 0.9641, 0.03721, 0.9641, 0.03721, 0.9641, 0.03721, 0.9641, 0.03721, 0.9641, 0.02367, 0.9757, 0.02367, 0.9757, 0.02367, 0.9757, 0.02367, 0.9757, 0.02367, 0.9757, 0.02367, 0.9757, 0.02367, 0.9757, 0.02367, 0.9757, 0.02367, 0.9757, 0.02367, 0.9757, 0.02367, 0.9757, 0.02367, 0.9757, 0.02367, 0.9757, 0.02367, 0.9757, 0.02367, 0.9757, 0.02367, 0.9757, 0.02367, 0.9757, 0.02367, 0.9757, 0.02367, 0.9757, 0.02367, 0.9757, 0.02367, 0.9757, 0.02367, 0.9757, 0.02367, 0.9757, 0.02367, 0.9757, 0.02367, 0.9757, 0.02367, 0.9757, 0.02367, 0.9757, 0.02367, 0.9757, 0.02367, 0.9757, 0.02367, 0.9757, 0.02367, 0.9757, 0.02367, 0.9757, 0.02367, 0.9757, 0.02367, 0.9757, 0.02367, 0.9757, 0.02367, 0.9757, 0.02367, 0.9757, 0.02367, 0.9757, 0.02367, 0.9757, 0.02367, 0.9757, 0.02367, 0.9757, 0.02367, 0.9757, 0.02367, 0.9757, 0.02367, 0.9757, 0.02367, 0.9757, 0.02367, 0.9757, 0.02367, 0.9757, 0.02367, 0.9757, 0.02367, 0.9757, 0.02367, 0.9757, 0.02367, 0.9757, 0.02367, 0.9757, 0.02367, 0.9757, 0.02367, 0.9757, 0.02367, 0.9757, 0.02367, 0.9757, 0.02367, 0.9757, 0.02367, 0.9757, 0.02367, 0.9757, 0.02367, 0.9757, 0.02367, 0.9757, 0.02367, 0.9757, 0.02367, 0.9757, 0.02367, 0.9757, 0.02367, 0.9757, 0.02367, 0.9757, 0.02367, 0.9757, 0.02367, 0.9757, 0.02367, 0.9757, 0.02367, 0.9757, 0.02367, 0.9757, 0.02367, 0.9757, 0.02367, 0.9757, 0.02367, 0.9757, 0.02367, 0.9757, 0.02367, 0.9757, 0.02367, 0.9757, 0.02367, 0.9757, 0.02367, 0.9757, 0.02367, 0.9757, 0.02367, 0.9757, 0.02367, 0.9757, 0.02367, 0.9757, 0.02367, 0.9757, 0.02367, 0.9757, 0.02367, 0.9757, 0.02367, 0.9757, 0.02367, 0.9757, 0.02367, 0.9757, 0.02367, 0.9757, 0.02367, 0.9757, 0.02367, 0.9757, 0.02367, 0.9757, 0.02367, 0.9757, 0.02367, 0.9757, 0.02367, 0.9757, 0.02367, 0.9757, 0.02367, 0.9757, 0.02367, 0.9757, 0.02367, 0.9757, 0.02367, 0.9757, 0.02367, 0.9757, 0.02367, 0.9757, 0.02367, 0.9757, 0.02367, 0.9757, 0.02367, 0.9757, 0.02367, 0.9757, 0.02367, 0.9757, 0.02367, 0.9757, 0.02367, 0.9757, 0.02367, 0.9757, 0.02367, 0.9757, 0.02367, 0.9757, 0.02367, 0.9757, 0.02367, 0.9757, 0.02367, 0.9757, 0.02367, 0.9757, 0.02367, 0.9757, 0.02367, 0.9757, 0.02367, 0.9757, 0.02367, 0.9757, 0.02367, 0.9757, 0.02367, 0.9757, 0.02367, 0.9757, 0.02367, 0.9757, 0.02367, 0.9757, 0.02367, 0.9757, 0.02367, 0.9757, 0.02367, 0.9757, 0.02367, 0.9757, 0.02367, 0.9757, 0.02367, 0.9757, 0.02367, 0.9757, 0.02367, 0.9757, 0.02367, 0.9757, 0.02367, 0.9757, 0.02367, 0.9757, 0.02367, 0.9757, 0.02367, 0.9757, 0.02367, 0.9757, 0.02367, 0.9757, 0.02367, 0.9757, 0.02367, 0.9757, 0.02367, 0.9757, 0.02367, 0.9757, 0.02367, 0.9757, 0.02367, 0.9757, 0.02367, 0.9757, 0.02367, 0.9757, 0.02367, 0.9757, 0.02367, 0.9757, 0.02367, 0.9757, 0.02367, 0.9757, 0.02367, 0.9757, 0.02367, 0.9757, 0.02367, 0.9757, 0.02367, 0.9757, 0.02367, 0.9757, 0.02367, 0.9757, 0.02367, 0.9757, 0.02367, 0.9757, 0.02367, 0.9757, 0.02367, 0.9757, 0.02367, 0.9757, 0.02367, 0.9757, 0.02367, 0.9757, 0.02367, 0.9757, 0.02367, 0.9757, 0.02367, 0.9757, 0.02367, 0.9757, 0.02367, 0.9757, 0.02367, 0.9757, 0.02367, 0.9757, 0.02367, 0.9757, 0.02367, 0.9757, 0.02367, 0.9757, 0.02367, 0.9757, 0.02367, 0.9757, 0.02367, 0.9757, 0.02367, 0.9757, 0.02367, 0.9757, 0.02367, 0.9757, 0.02367, 0.9757, 0.02367, 0.9757, 0.02367, 0.9757, 0.02367, 0.9757, 0.02367, 0.9757, 0.02367, 0.9757, 0.02367, 0.9757, 0.02367, 0.9757, 0.02367, 0.9757, 0.02367, 0.9757, 0.02367, 0.9757, 0.02367, 0.9757, 0.02367, 0.9757, 0.02367, 0.9757, 0.02367, 0.9757, 0.02367, 0.9757, 0.02367, 0.9757, 0.02367, 0.9757, 0.02367, 0.9757, 0.02367, 0.9757, 0.02367, 0.9757, 0.02367, 0.9757, 0.02367, 0.9757, 0.02367, 0.9757, 0.02367, 0.9757, 0.02367, 0.9757, 0.02367, 0.9757, 0.02367, 0.9757, 0.02367, 0.9757, 0.02367, 0.9757, 0.02367, 0.9757, 0.02367, 0.9757, 0.02367, 0.9757, 0.02367, 0.9757, 0.02367, 0.9757, 0.02367, 0.9757, 0.02367, 0.9757, 0.02367, 0.9757, 0.02367, 0.9757, 0.02367, 0.9757, 0.02367, 0.9757, 0.02367, 0.9757, 0.02367, 0.9757, 0.02367, 0.9757, 0.02367, 0.9757, 0.02367, 0.9757, 0.02367, 0.9757, 0.02367, 0.9757, 0.02367, 0.9757, 0.02367, 0.9757, 0.02367, 0.9757, 0.02367, 0.9757, 0.02367, 0.9757, 0.02367, 0.9757, 0.02367, 0.9757, 0.02367, 0.9757, 0.02367, 0.9757, 0.02367, 0.9757, 0.02367, 0.9757, 0.02367, 0.9757, 0.02367, 0.9757, 0.02367, 0.9757, 0.02367, 0.9757, 0.02367, 0.9757, 0.02367, 0.9757, 0.02367, 0.9757, 0.02367, 0.9757, 0.02367, 0.9757, 0.02367, 0.9757, 0.02367, 0.9757, 0.02367, 0.9757, 0.02367, 0.9757, 0.02367, 0.9757, 0.02367, 0.9757, 0.02367, 0.9757, 0.02367, 0.9757, 0.02367, 0.9757, 0.02367, 0.9757, 0.1474, 0.8597, 0.1474, 0.8597, 0.1474, 0.8597, 0.1474, 0.8597, 0.02367, 0.9757, 0.02367, 0.9757, 0.02367, 0.9757, 0.02367, 0.9757, 0.02367, 0.9757, 0.02367, 0.9757, 0.02367, 0.9757, 0.02367, 0.9757, 0.02367, 0.9757, 0.02367, 0.9757, 0.02367, 0.9757, 0.02367, 0.9757, 0.02367, 0.9757, 0.02367, 0.9757, 0.02367, 0.9757, 0.02367, 0.9757, 0.02367, 0.9757, 0.02367, 0.9757, 0.02367, 0.9757, 0.02367, 0.9757, 0.02367, 0.9757, 0.02367, 0.9757, 0.02367, 0.9757, 0.02367, 0.9757, 0.02367, 0.9757, 0.02367, 0.9757, 0.02367, 0.9757, 0.02367, 0.9757, 0.02367, 0.9757, 0.02367, 0.9757, 0.02367, 0.9757, 0.02367, 0.9757, 0.02367, 0.9757, 0.02367, 0.9757, 0.02367, 0.9757, 0.02367, 0.9757, 0.02367, 0.9757, 0.02367, 0.9757, 0.02367, 0.9757, 0.02367, 0.9757, 0.02174, 0.9602, 0.02174, 0.9602, 0.02174, 0.9602, 0.02174, 0.9602, 0.02174, 0.9602, 0.02174, 0.9602, 0.02174, 0.9602, 0.02174, 0.9602, 0.02174, 0.9602, 0.02174, 0.9602, 0.02174, 0.9602, 0.02174, 0.9602, 0.02174, 0.9602, 0.02174, 0.9602, 0.02174, 0.9602, 0.02174, 0.9602, 0.02174, 0.9602, 0.02174, 0.9602, 0.02174, 0.9602, 0.02174, 0.9602, 0.02174, 0.9602, 0.02174, 0.9602, 0.02174, 0.9602, 0.02174, 0.9602, 0.02174, 0.9602, 0.02174, 0.9602, 0.02174, 0.9602, 0.02174, 0.9602, 0.02174, 0.9602, 0.02174, 0.9602, 0.02174, 0.9602, 0.02174, 0.9602, 0.02174, 0.9602, 0.02174, 0.9602, 0.02174, 0.9602, 0.02174, 0.9602, 0.02174, 0.9602, 0.02174, 0.9602, 0.02174, 0.9602, 0.02174, 0.9602, 0.02367, 0.9757, 0.02367, 0.9757, 0.02367, 0.9757, 0.02367, 0.9757, 0.02367, 0.9757, 0.02367, 0.9757, 0.02367, 0.9757, 0.02367, 0.9757, 0.02174, 0.9602, 0.02174, 0.9602, 0.02174, 0.9602, 0.02174, 0.9602, 0.02174, 0.9602, 0.02174, 0.9602, 0.02174, 0.9602, 0.02174, 0.9602, 0.4613, 0.9022, 0.4613, 0.9022, 0.4613, 0.9022, 0.4613, 0.9022, 0.4613, 0.9022, 0.4613, 0.9022, 0.4613, 0.9022, 0.4613, 0.9022, 0.4613, 0.9022, 0.4613, 0.9022, 0.4613, 0.9022, 0.4613, 0.9022, 0.4613, 0.9022, 0.4613, 0.9022, 0.4613, 0.9022, 0.4613, 0.9022, 0.4613, 0.9022, 0.4613, 0.9022, 0.4613, 0.9022, 0.4613, 0.9022, 0.4613, 0.9022, 0.4613, 0.9022, 0.4613, 0.9022, 0.4613, 0.9022, 0.4613, 0.9022, 0.4613, 0.9022, 0.4613, 0.9022, 0.4613, 0.9022, 0.4613, 0.9022, 0.4613, 0.9022, 0.4613, 0.9022, 0.4613, 0.9022, 0.4613, 0.9022, 0.4613, 0.9022, 0.4613, 0.9022, 0.4613, 0.9022, 0.4613, 0.9022, 0.4613, 0.9022, 0.4613, 0.9022, 0.4613, 0.9022, 0.4613, 0.9022, 0.4613, 0.9022, 0.4613, 0.9022, 0.4613, 0.9022, 0.4613, 0.9022, 0.4613, 0.9022, 0.4613, 0.9022, 0.4613, 0.9022, 0.4613, 0.9022, 0.4613, 0.9022, 0.4613, 0.9022, 0.4613, 0.9022, 0.4613, 0.9022, 0.4613, 0.9022, 0.4613, 0.9022, 0.4613, 0.9022, 0.4613, 0.9022, 0.4613, 0.9022, 0.4613, 0.9022, 0.4613, 0.9022, 0.4613, 0.9022, 0.4613, 0.9022, 0.4613, 0.9022, 0.4613, 0.9022, 0.4613, 0.9022, 0.4613, 0.9022, 0.4613, 0.9022, 0.4613, 0.9022, 0.4613, 0.9022, 0.4613, 0.9022, 0.4613, 0.9022, 0.4613, 0.9022, 0.4613, 0.9022, 0.4613, 0.9022, 0.4613, 0.9022, 0.4613, 0.9022, 0.4613, 0.9022, 0.4613, 0.9022, 0.4613, 0.9022, 0.4613, 0.9022, 0.4613, 0.9022, 0.4613, 0.9022, 0.4613, 0.9022, 0.4613, 0.9022, 0.4613, 0.9022, 0.4613, 0.9022, 0.4613, 0.9022, 0.4613, 0.9022, 0.4613, 0.9022, 0.4613, 0.9022, 0.4613, 0.9022, 0.4613, 0.9022, 0.4613, 0.9022, 0.4613, 0.9022, 0.4613, 0.9022, 0.4613, 0.9022, 0.4613, 0.9022, 0.4613, 0.9022, 0.4613, 0.9022, 0.4613, 0.9022, 0.4613, 0.9022, 0.4613, 0.9022, 0.4613, 0.9022, 0.4613, 0.9022, 0.4613, 0.9022, 0.4613, 0.9022, 0.4613, 0.9022, 0.4613, 0.9022, 0.4613, 0.9022, 0.4613, 0.9022, 0.4613, 0.9022, 0.4613, 0.9022, 0.4613, 0.9022, 0.4613, 0.9022, 0.4613, 0.9022, 0.4613, 0.9022, 0.4613, 0.9022, 0.4613, 0.9022, 0.4613, 0.9022, 0.4613, 0.9022, 0.4613, 0.9022, 0.4613, 0.9022, 0.4613, 0.9022, 0.4613, 0.9022, 0.4613, 0.9022, 0.4613, 0.9022, 0.4613, 0.9022, 0.4613, 0.9022, 0.4613, 0.9022, 0.4613, 0.9022, 0.4613, 0.9022, 0.4613, 0.9022, 0.4613, 0.9022, 0.4613, 0.9022, 0.4613, 0.9022, 0.4613, 0.9022, 0.4613, 0.9022, 0.4613, 0.9022, 0.4613, 0.9022, 0.4613, 0.9022, 0.4613, 0.9022, 0.4613, 0.9022, 0.4613, 0.9022, 0.4613, 0.9022, 0.4613, 0.9022, 0.4613, 0.9022, 0.4613, 0.9022, 0.4613, 0.9022, 0.4613, 0.9022, 0.4613, 0.9022, 0.4613, 0.9022, 0.4613, 0.9022, 0.4613, 0.9022, 0.4613, 0.9022, 0.4613, 0.9022, 0.4613, 0.9022, 0.4613, 0.9022, 0.4613, 0.9022, 0.4613, 0.9022, 0.4613, 0.9022, 0.4613, 0.9022, 0.4613, 0.9022, 0.4613, 0.9022, 0.4613, 0.9022, 0.4613, 0.9022, 0.4613, 0.9022, 0.4613, 0.9022, 0.4613, 0.9022, 0.4613, 0.9022, 0.4613, 0.9022, 0.4613, 0.9022, 0.4613, 0.9022, 0.4613, 0.9022, 0.4613, 0.9022, 0.4613, 0.9022, 0.4613, 0.9022, 0.4613, 0.9022, 0.4613, 0.9022, 0.4613, 0.9022, 0.4613, 0.9022, 0.4613, 0.9022, 0.4613, 0.9022, 0.4613, 0.9022, 0.4613, 0.9022, 0.4613, 0.9022, 0.4613, 0.9022, 0.4613, 0.9022, 0.4613, 0.9022, 0.4613, 0.9022, 0.4613, 0.9022, 0.4613, 0.9022, 0.4613, 0.9022, 0.4613, 0.9022, 0.4613, 0.9022, 0.4613, 0.9022, 0.4613, 0.9022, 0.4613, 0.9022, 0.4613, 0.9022, 0.4613, 0.9022, 0.4613, 0.9022, 0.4613, 0.9022, 0.4613, 0.9022, 0.4613, 0.9022, 0.4613, 0.9022, 0.4613, 0.9022, 0.4613, 0.9022, 0.4613, 0.9022, 0.4613, 0.9022, 0.4613, 0.9022, 0.4613, 0.9022, 0.4613, 0.9022, 0.4613, 0.9022, 0.4613, 0.9022, 0.4613, 0.9022, 0.4613, 0.9022, 0.4613, 0.9022, 0.4613, 0.9022, 0.4613, 0.9022, 0.4613, 0.9022, 0.4613, 0.9022, 0.4613, 0.9022, 0.4613, 0.9022, 0.4613, 0.9022, 0.4613, 0.9022, 0.4613, 0.9022, 0.4613, 0.9022, 0.4613, 0.9022, 0.4613, 0.9022, 0.4613, 0.9022, 0.4613, 0.9022, 0.4613, 0.9022, 0.4613, 0.9022, 0.4613, 0.9022, 0.4613, 0.9022, 0.4613, 0.9022, 0.4613, 0.9022, 0.4613, 0.9022, 0.4613, 0.9022, 0.4613, 0.9022, 0.4613, 0.9022, 0.4613, 0.9022, 0.4613, 0.9022, 0.4613, 0.9022, 0.4613, 0.9022, 0.4613, 0.9022, 0.4613, 0.9022, 0.4613, 0.9022, 0.4613, 0.9022, 0.4613, 0.9022, 0.4613, 0.9022, 0.4613, 0.9022, 0.4613, 0.9022, 0.4613, 0.9022, 0.4613, 0.9022, 0.4613, 0.9022, 0.4613, 0.9022, 0.4613, 0.9022, 0.4613, 0.9022, 0.4613, 0.9022, 0.4613, 0.9022, 0.4613, 0.9022, 0.4613, 0.9022, 0.4613, 0.9022, 0.4613, 0.9022, 0.4613, 0.9022, 0.4613, 0.9022, 0.4613, 0.9022, 0.4613, 0.9022, 0.4613, 0.9022, 0.4613, 0.9022, 0.4613, 0.9022, 0.4613, 0.9022, 0.4613, 0.9022, 0.4613, 0.9022, 0.4613, 0.9022, 0.4613, 0.9022, 0.4613, 0.9022, 0.4613, 0.9022, 0.4613, 0.9022, 0.4613, 0.9022, 0.4613, 0.9022, 0.4613, 0.9022, 0.4613, 0.9022, 0.4613, 0.9022, 0.4613, 0.9022, 0.4613, 0.9022, 0.4613, 0.9022, 0.4613, 0.9022, 0.4613, 0.9022, 0.4613, 0.9022, 0.4613, 0.9022, 0.4613, 0.9022, 0.4613, 0.9022, 0.4613, 0.9022, 0.4613, 0.9022, 0.4613, 0.9022, 0.4613, 0.9022, 0.4613, 0.9022, 0.4613, 0.9022, 0.4613, 0.9022, 0.4613, 0.9022, 0.4613, 0.9022, 0.4613, 0.9022, 0.4613, 0.9022, 0.4613, 0.9022, 0.4613, 0.9022, 0.4613, 0.9022, 0.4613, 0.9022, 0.4613, 0.9022, 0.4613, 0.9022, 0.4613, 0.9022, 0.4613, 0.9022, 0.4613, 0.9022, 0.4613, 0.9022, 0.4613, 0.9022, 0.4613, 0.9022, 0.4613, 0.9022, 0.4613, 0.9022, 0.4613, 0.9022, 0.4613, 0.9022, 0.4613, 0.9022, 0.4613, 0.9022, 0.4613, 0.9022, 0.4613, 0.9022, 0.4613, 0.9022, 0.4613, 0.9022, 0.4613, 0.9022, 0.4613, 0.9022, 0.4613, 0.9022, 0.4613, 0.9022, 0.4613, 0.9022, 0.4613, 0.9022, 0.4613, 0.9022, 0.4613, 0.9022, 0.4613, 0.9022, 0.4613, 0.9022, 0.4613, 0.9022, 0.4613, 0.9022, 0.4613, 0.9022, 0.4613, 0.9022, 0.4613, 0.9022, 0.4613, 0.9022, 0.4613, 0.9022, 0.4613, 0.9022, 0.4613, 0.9022, 0.4613, 0.9022, 0.4613, 0.9022, 0.4613, 0.9022, 0.4613, 0.9022, 0.4613, 0.9022, 0.4613, 0.9022, 0.4613, 0.9022, 0.4613, 0.9022, 0.4613, 0.9022, 0.4613, 0.9022, 0.4613, 0.9022, 0.4613, 0.9022, 0.4613, 0.9022, 0.4613, 0.9022, 0.4613, 0.9022, 0.4613, 0.9022, 0.4613, 0.9022, 0.4613, 0.9022, 0.4613, 0.9022, 0.4613, 0.9022, 0.4613, 0.9022, 0.4613, 0.9022, 0.4613, 0.9022, 0.4613, 0.9022, 0.4613, 0.9022, 0.4613, 0.9022, 0.4613, 0.9022, 0.4613, 0.9022, 0.4613, 0.9022, 0.4613, 0.9022, 0.4613, 0.9022, 0.4613, 0.9022, 0.4613, 0.9022, 0.4613, 0.9022, 0.4613, 0.9022, 0.4613, 0.9022, 0.4613, 0.9022, 0.4613, 0.9022, 0.4613, 0.9022, 0.4613, 0.9022, 0.4613, 0.9022, 0.4613, 0.9022, 0.4613, 0.9022, 0.4613, 0.9022, 0.4613, 0.9022, 0.4613, 0.9022, 0.4613, 0.9022, 0.4613, 0.9022, 0.4613, 0.9022, 0.4613, 0.9022, 0.4613, 0.9022, 0.4613, 0.9022, 0.4613, 0.9022, 0.4613, 0.9022, 0.4613, 0.9022, 0.4613, 0.9022, 0.4613, 0.9022, 0.4613, 0.9022, 0.4613, 0.9022, 0.4613, 0.9022, 0.4613, 0.9022, 0.4613, 0.9022, 0.4613, 0.9022, 0.4613, 0.9022, 0.4613, 0.9022, 0.4613, 0.9022, 0.4613, 0.9022, 0.4613, 0.9022, 0.4613, 0.9022, 0.4613, 0.9022, 0.4613, 0.9022, 0.4613, 0.9022, 0.4613, 0.9022, 0.4613, 0.9022, 0.4613, 0.9022, 0.4613, 0.9022, 0.4613, 0.9022, 0.4613, 0.9022, 0.4613, 0.9022, 0.4613, 0.9022, 0.4613, 0.9022, 0.4613, 0.9022, 0.4613, 0.9022, 0.4613, 0.9022, 0.4613, 0.9022, 0.4613, 0.9022, 0.4613, 0.9022, 0.4613, 0.9022, 0.4613, 0.9022, 0.4613, 0.9022, 0.4613, 0.9022, 0.4613, 0.9022, 0.4613, 0.9022, 0.4613, 0.9022, 0.4613, 0.9022, 0.4613, 0.9022, 0.4613, 0.9022, 0.4613, 0.9022, 0.4613, 0.9022, 0.4613, 0.9022, 0.4613, 0.9022, 0.4613, 0.9022, 0.4613, 0.9022, 0.4613, 0.9022, 0.4613, 0.9022, 0.4613, 0.9022, 0.4613, 0.9022, 0.4613, 0.9022, 0.4613, 0.9022, 0.4613, 0.9022, 0.4613, 0.9022, 0.4613, 0.9022, 0.4613, 0.9022, 0.4613, 0.9022, 0.4613, 0.9022, 0.4613, 0.9022, 0.4613, 0.9022, 0.4613, 0.9022, 0.4613, 0.9022, 0.4613, 0.9022, 0.4613, 0.9022, 0.4613, 0.9022, 0.4613, 0.9022, 0.4613, 0.9022, 0.4613, 0.9022, 0.4613, 0.9022, 0.4613, 0.9022, 0.4613, 0.9022, 0.4613, 0.9022, 0.4613, 0.9022, 0.4613, 0.9022, 0.4613, 0.9022, 0.4613, 0.9022, 0.4613, 0.9022, 0.4613, 0.9022, 0.4613, 0.9022, 0.4613, 0.9022, 0.4613, 0.9022, 0.4613, 0.9022, 0.4613, 0.9022, 0.4613, 0.9022, 0.4613, 0.9022, 0.4613, 0.9022, 0.4613, 0.9022, 0.4613, 0.9022, 0.4613, 0.9022, 0.4613, 0.9022, 0.4613, 0.9022, 0.4613, 0.9022, 0.4613, 0.9022, 0.4613, 0.9022, 0.4613, 0.9022, 0.4613, 0.9022, 0.4613, 0.9022, 0.4613, 0.9022, 0.4613, 0.9022, 0.4613, 0.9022, 0.4613, 0.9022, 0.4613, 0.9022, 0.4613, 0.9022, 0.4613, 0.9022, 0.4613, 0.9022, 0.4613, 0.9022, 0.4613, 0.9022, 0.4613, 0.9022, 0.4613, 0.9022, 0.4613, 0.9022, 0.4613, 0.9022, 0.4613, 0.9022, 0.4613, 0.9022, 0.4613, 0.9022, 0.4613, 0.9022, 0.4613, 0.9022, 0.4613, 0.9022, 0.4613, 0.9022, 0.4613, 0.9022, 0.4613, 0.9022, 0.4613, 0.9022, 0.4613, 0.9022, 0.4613, 0.9022, 0.4613, 0.9022, 0.4613, 0.9022, 0.4613, 0.9022, 0.4613, 0.9022, 0.4613, 0.9022, 0.4613, 0.9022, 0.4613, 0.9022, 0.4613, 0.9022, 0.4613, 0.9022, 0.4613, 0.9022, 0.4613, 0.9022, 0.4613, 0.9022, 0.4613, 0.9022, 0.4613, 0.9022, 0.4613, 0.9022, 0.4613, 0.9022, 0.4613, 0.9022, 0.4613, 0.9022, 0.4613, 0.9022, 0.4613, 0.9022, 0.4613, 0.9022, 0.4613, 0.9022, 0.4613, 0.9022, 0.4613, 0.9022, 0.4613, 0.9022, 0.4613, 0.9022, 0.4613, 0.9022, 0.4613, 0.9022, 0.4613, 0.9022, 0.4613, 0.9022, 0.4613, 0.9022, 0.4613, 0.9022, 0.4613, 0.9022, 0.4613, 0.9022, 0.4613, 0.9022, 0.4613, 0.9022, 0.4613, 0.9022, 0.4613, 0.9022, 0.4613, 0.9022, 0.4613, 0.9022, 0.4613, 0.9022, 0.4613, 0.9022, 0.4613, 0.9022, 0.4613, 0.9022, 0.4613, 0.9022, 0.4613, 0.9022, 0.4613, 0.9022, 0.4613, 0.9022, 0.4613, 0.9022, 0.4613, 0.9022, 0.4613, 0.9022, 0.4613, 0.9022, 0.4613, 0.9022, 0.4613, 0.9022, 0.4613, 0.9022, 0.4613, 0.9022, 0.4613, 0.9022, 0.4613, 0.9022, 0.4613, 0.9022, 0.4613, 0.9022, 0.4613, 0.9022, 0.4613, 0.9022, 0.4613, 0.9022, 0.4613, 0.9022, 0.4613, 0.9022, 0.4613, 0.9022, 0.4613, 0.9022, 0.4613, 0.9022, 0.4613, 0.9022, 0.4613, 0.9022, 0.4613, 0.9022, 0.4613, 0.9022, 0.4613, 0.9022, 0.4613, 0.9022, 0.4613, 0.9022, 0.4613, 0.9022, 0.4613, 0.9022, 0.4613, 0.9022, 0.4613, 0.9022, 0.4613, 0.9022, 0.4613, 0.9022, 0.4613, 0.9022, 0.4613, 0.9022, 0.4613, 0.9022, 0.4613, 0.9022, 0.4613, 0.9022, 0.4613, 0.9022, 0.4613, 0.9022, 0.4613, 0.9022, 0.4613, 0.9022, 0.4613, 0.9022, 0.4613, 0.9022, 0.4613, 0.9022, 0.4613, 0.9022, 0.4613, 0.9022, 0.4613, 0.9022, 0.4613, 0.9022, 0.4613, 0.9022, 0.4613, 0.9022, 0.4613, 0.9022, 0.4613, 0.9022, 0.4613, 0.9022, 0.4613, 0.9022, 0.4613, 0.9022, 0.4613, 0.9022, 0.4613, 0.9022, 0.4613, 0.9022, 0.4613, 0.9022, 0.4613, 0.9022, 0.4613, 0.9022, 0.4613, 0.9022, 0.4613, 0.9022, 0.4613, 0.9022, 0.4613, 0.9022, 0.4613, 0.9022, 0.4613, 0.9022, 0.4613, 0.9022, 0.4613, 0.9022, 0.4613, 0.9022, 0.4613, 0.9022, 0.4613, 0.9022, 0.4613, 0.9022, 0.4613, 0.9022, 0.4613, 0.9022, 0.4613, 0.9022, 0.4613, 0.9022, 0.4613, 0.9022, 0.4613, 0.9022, 0.4613, 0.9022, 0.4613, 0.9022, 0.4613, 0.9022, 0.4613, 0.9022, 0.4613, 0.9022, 0.4613, 0.9022, 0.4613, 0.9022, 0.4613, 0.9022, 0.4613, 0.9022, 0.4613, 0.9022, 0.4613, 0.9022, 0.4613, 0.9022, 0.4613, 0.9022, 0.4613, 0.9022, 0.4613, 0.9022, 0.4613, 0.9022, 0.4613, 0.9022, 0.4613, 0.9022, 0.4613, 0.9022, 0.4613, 0.9022, 0.4613, 0.9022, 0.4613, 0.9022, 0.4613, 0.9022, 0.4613, 0.9022, 0.4613, 0.9022, 0.4613, 0.9022, 0.4613, 0.9022, 0.4613, 0.9022, 0.4613, 0.9022, 0.4613, 0.9022, 0.4613, 0.9022, 0.4613, 0.9022, 0.4613, 0.9022, 0.4613, 0.9022, 0.4613, 0.9022, 0.4613, 0.9022, 0.02367, 0.9757, 0.02367, 0.9757, 0.02367, 0.9757, 0.02367, 0.9757, 0.02367, 0.9757, 0.02367, 0.9757, 0.02367, 0.9757, 0.02367, 0.9757, 0.02367, 0.9757, 0.02367, 0.9757, 0.02367, 0.9757, 0.02367, 0.9757, 0.02367, 0.9757, 0.02367, 0.9757, 0.02367, 0.9757, 0.02367, 0.9757, 0.02367, 0.9757, 0.02367, 0.9757, 0.02367, 0.9757, 0.02367, 0.9757, 0.02367, 0.9757, 0.02367, 0.9757, 0.02367, 0.9757, 0.02367, 0.9757, 0.02367, 0.9757, 0.02367, 0.9757, 0.02367, 0.9757, 0.02367, 0.9757, 0.02367, 0.9757, 0.02367, 0.9757, 0.02367, 0.9757, 0.02367, 0.9757, 0.02367, 0.9757, 0.02367, 0.9757, 0.02367, 0.9757, 0.02367, 0.9757, 0.02367, 0.9757, 0.02367, 0.9757, 0.02367, 0.9757, 0.02367, 0.9757, 0.02367, 0.9757, 0.02367, 0.9757, 0.02367, 0.9757, 0.02367, 0.9757, 0.02367, 0.9757, 0.02367, 0.9757, 0.02367, 0.9757, 0.02367, 0.9757, 0.02367, 0.9757, 0.02367, 0.9757, 0.02367, 0.9757, 0.02367, 0.9757, 0.02367, 0.9757, 0.02367, 0.9757, 0.02367, 0.9757, 0.02367, 0.9757, 0.02367, 0.9757, 0.02367, 0.9757, 0.02367, 0.9757, 0.02367, 0.9757, 0.02367, 0.9757, 0.02367, 0.9757, 0.02367, 0.9757, 0.02367, 0.9757, 0.02367, 0.9757, 0.02367, 0.9757, 0.02367, 0.9757, 0.02367, 0.9757, 0.02367, 0.9757, 0.02367, 0.9757, 0.02367, 0.9757, 0.02367, 0.9757, 0.02367, 0.9757, 0.02367, 0.9757, 0.02367, 0.9757, 0.02367, 0.9757, 0.02367, 0.9757, 0.02367, 0.9757, 0.02367, 0.9757, 0.02367, 0.9757, 0.02367, 0.9757, 0.02367, 0.9757, 0.02367, 0.9757, 0.02367, 0.9757, 0.02367, 0.9757, 0.02367, 0.9757, 0.02367, 0.9757, 0.02367, 0.9757, 0.02367, 0.9757, 0.02367, 0.9757, 0.02367, 0.9757, 0.02367, 0.9757, 0.02367, 0.9757, 0.02367, 0.9757, 0.02367, 0.9757, 0.02367, 0.9757, 0.02367, 0.9757, 0.02367, 0.9757, 0.02367, 0.9757, 0.02367, 0.9757, 0.02367, 0.9757, 0.02367, 0.9757, 0.02367, 0.9757, 0.02367, 0.9757, 0.02367, 0.9757, 0.02367, 0.9757, 0.02367, 0.9757, 0.02367, 0.9757, 0.02367, 0.9757, 0.02367, 0.9757, 0.02367, 0.9757, 0.02367, 0.9757, 0.02367, 0.9757, 0.02367, 0.9757, 0.02367, 0.9757, 0.02367, 0.9757, 0.02367, 0.9757, 0.02367, 0.9757, 0.02367, 0.9757, 0.02367, 0.9757, 0.02367, 0.9757, 0.02367, 0.9757, 0.02367, 0.9757, 0.02367, 0.9757, 0.02367, 0.9757, 0.02367, 0.9757, 0.02367, 0.9757, 0.02367, 0.9757, 0.02367, 0.9757, 0.02367, 0.9757, 0.02367, 0.9757, 0.02367, 0.9757, 0.02367, 0.9757, 0.03721, 0.9641, 0.03721, 0.9641, 0.03721, 0.9641, 0.03721, 0.9641, 0.02367, 0.9757, 0.02367, 0.9757, 0.02367, 0.9757, 0.02367, 0.9757, 0.02367, 0.9757, 0.02367, 0.9757, 0.02367, 0.9757, 0.02367, 0.9757, 0.4568, 0.91, 0.4568, 0.91, 0.4568, 0.91, 0.4568, 0.91, 0.02367, 0.9757, 0.02367, 0.9757, 0.02367, 0.9757, 0.02367, 0.9757, 0.02367, 0.9757, 0.02367, 0.9757, 0.02367, 0.9757, 0.02367, 0.9757, 0.02367, 0.9757, 0.02367, 0.9757, 0.02367, 0.9757, 0.02367, 0.9757, 0.4568, 0.91, 0.4568, 0.91, 0.4568, 0.91, 0.4568, 0.91, 0.02367, 0.9757, 0.02367, 0.9757, 0.02367, 0.9757, 0.02367, 0.9757, 0.02174, 0.9602, 0.02174, 0.9602, 0.02174, 0.9602, 0.02174, 0.9602, 0.02367, 0.9757, 0.02367, 0.9757, 0.02367, 0.9757, 0.02367, 0.9757, 0.02367, 0.9757, 0.02367, 0.9757, 0.02367, 0.9757, 0.02367, 0.9757, 0.03721, 0.9641, 0.03721, 0.9641, 0.03721, 0.9641, 0.03721, 0.9641, 0.02174, 0.9602, 0.02174, 0.9602, 0.02174, 0.9602, 0.02174, 0.9602, 0.0256, 0.9525, 0.0256, 0.9525, 0.0256, 0.9525, 0.0256, 0.9525, 0.0256, 0.9525, 0.0256, 0.9525, 0.0256, 0.9525, 0.0256, 0.9525, 0.02174, 0.9602, 0.02174, 0.9602, 0.02174, 0.9602, 0.02174, 0.9602, 0.03721, 0.9641, 0.03721, 0.9641, 0.03721, 0.9641, 0.03721, 0.9641, 0.02367, 0.9757, 0.02367, 0.9757, 0.02367, 0.9757, 0.02367, 0.9757, 0.02367, 0.9757, 0.02367, 0.9757, 0.02367, 0.9757, 0.02367, 0.9757, 0.02174, 0.9602, 0.02174, 0.9602, 0.02174, 0.9602, 0.02174, 0.9602, 0.02367, 0.9757, 0.02367, 0.9757, 0.02367, 0.9757, 0.02367, 0.9757, 0.02367, 0.9757, 0.02367, 0.9757, 0.02367, 0.9757, 0.02367, 0.9757, 0.4568, 0.91, 0.4568, 0.91, 0.4568, 0.91, 0.4568, 0.91, 0.02367, 0.9757, 0.02367, 0.9757, 0.02367, 0.9757, 0.02367, 0.9757, 0.03721, 0.9641, 0.03721, 0.9641, 0.03721, 0.9641, 0.03721, 0.9641, 0.02367, 0.9757, 0.02367, 0.9757, 0.02367, 0.9757, 0.02367, 0.9757, 0.02367, 0.9757, 0.02367, 0.9757, 0.02367, 0.9757, 0.02367, 0.9757, 0.02367, 0.9757, 0.02367, 0.9757, 0.02367, 0.9757, 0.02367, 0.9757, 0.02367, 0.9757, 0.02367, 0.9757, 0.02367, 0.9757, 0.02367, 0.9757, 0.02367, 0.9757, 0.02367, 0.9757, 0.02367, 0.9757, 0.02367, 0.9757, 0.02367, 0.9757, 0.02367, 0.9757, 0.02367, 0.9757, 0.02367, 0.9757, 0.02367, 0.9757, 0.02367, 0.9757, 0.02367, 0.9757, 0.02367, 0.9757, 0.02367, 0.9757, 0.02367, 0.9757, 0.02367, 0.9757, 0.02367, 0.9757, 0.02367, 0.9757, 0.02367, 0.9757, 0.02367, 0.9757, 0.02367, 0.9757, 0.02367, 0.9757, 0.02367, 0.9757, 0.02367, 0.9757, 0.02367, 0.9757, 0.02367, 0.9757, 0.02367, 0.9757, 0.02367, 0.9757, 0.02367, 0.9757, 0.02367, 0.9757, 0.02367, 0.9757, 0.02367, 0.9757, 0.02367, 0.9757, 0.02367, 0.9757, 0.02367, 0.9757, 0.02367, 0.9757, 0.02367, 0.9757, 0.02367, 0.9757, 0.02367, 0.9757, 0.02367, 0.9757, 0.02367, 0.9757, 0.02367, 0.9757, 0.02367, 0.9757, 0.02367, 0.9757, 0.02367, 0.9757, 0.02367, 0.9757, 0.02367, 0.9757, 0.02367, 0.9757, 0.02367, 0.9757, 0.02367, 0.9757, 0.02367, 0.9757, 0.02367, 0.9757, 0.02367, 0.9757, 0.02367, 0.9757, 0.02367, 0.9757, 0.02367, 0.9757, 0.02367, 0.9757, 0.02367, 0.9757, 0.02367, 0.9757, 0.02367, 0.9757, 0.02367, 0.9757, 0.02367, 0.9757, 0.02367, 0.9757, 0.02367, 0.9757, 0.02367, 0.9757, 0.02367, 0.9757, 0.02367, 0.9757, 0.02367, 0.9757, 0.02367, 0.9757, 0.02367, 0.9757, 0.02367, 0.9757, 0.02367, 0.9757, 0.02367, 0.9757, 0.02367, 0.9757, 0.02367, 0.9757, 0.02367, 0.9757, 0.02367, 0.9757, 0.02367, 0.9757, 0.02367, 0.9757, 0.02367, 0.9757, 0.02367, 0.9757, 0.02367, 0.9757, 0.02367, 0.9757, 0.02367, 0.9757, 0.02367, 0.9757, 0.02367, 0.9757, 0.02367, 0.9757, 0.02367, 0.9757, 0.02367, 0.9757, 0.02367, 0.9757, 0.02367, 0.9757, 0.02367, 0.9757, 0.02367, 0.9757, 0.02367, 0.9757, 0.02367, 0.9757, 0.02367, 0.9757, 0.02367, 0.9757, 0.02367, 0.9757, 0.02367, 0.9757, 0.02367, 0.9757, 0.02367, 0.9757, 0.02367, 0.9757, 0.02367, 0.9757, 0.02367, 0.9757, 0.02367, 0.9757, 0.02367, 0.9757, 0.02367, 0.9757, 0.02367, 0.9757, 0.02367, 0.9757, 0.02367, 0.9757, 0.02367, 0.9757, 0.02367, 0.9757, 0.02367, 0.9757, 0.02367, 0.9757, 0.02367, 0.9757, 0.02367, 0.9757, 0.02367, 0.9757, 0.02367, 0.9757, 0.02367, 0.9757, 0.02367, 0.9757, 0.02367, 0.9757, 0.02367, 0.9757, 0.02367, 0.9757, 0.02367, 0.9757, 0.02367, 0.9757, 0.4568, 0.91, 0.4568, 0.91, 0.4568, 0.91, 0.4568, 0.91, 0.02367, 0.9757, 0.02367, 0.9757, 0.02367, 0.9757, 0.02367, 0.9757, 0.02367, 0.9757, 0.02367, 0.9757, 0.02367, 0.9757, 0.02367, 0.9757, 0.02367, 0.9757, 0.02367, 0.9757, 0.02367, 0.9757, 0.02367, 0.9757, 0.02367, 0.9757, 0.02367, 0.9757, 0.02367, 0.9757, 0.02367, 0.9757, 0.02367, 0.9757, 0.02367, 0.9757, 0.02367, 0.9757, 0.02367, 0.9757, 0.02367, 0.9757, 0.02367, 0.9757, 0.02367, 0.9757, 0.02367, 0.9757, 0.02367, 0.9757, 0.02367, 0.9757, 0.02367, 0.9757, 0.02367, 0.9757, 0.02174, 0.9602, 0.02174, 0.9602, 0.02174, 0.9602, 0.02174, 0.9602, 0.02174, 0.9602, 0.02174, 0.9602, 0.02174, 0.9602, 0.02174, 0.9602, 0.02174, 0.9602, 0.02174, 0.9602, 0.02174, 0.9602, 0.02174, 0.9602, 0.02174, 0.9602, 0.02174, 0.9602, 0.02174, 0.9602, 0.02174, 0.9602, 0.02367, 0.9757, 0.02367, 0.9757, 0.02367, 0.9757, 0.02367, 0.9757, 0.02367, 0.9757, 0.02367, 0.9757, 0.02367, 0.9757, 0.02367, 0.9757, 0.02174, 0.9602, 0.02174, 0.9602, 0.02174, 0.9602, 0.02174, 0.9602, 0.02174, 0.9602, 0.02174, 0.9602, 0.02174, 0.9602, 0.02174, 0.9602, 0.02174, 0.9602, 0.02174, 0.9602, 0.02174, 0.9602, 0.02174, 0.9602, 0.02174, 0.9602, 0.02174, 0.9602, 0.02174, 0.9602, 0.02174, 0.9602, 0.02367, 0.9757, 0.02367, 0.9757, 0.02367, 0.9757, 0.02367, 0.9757, 0.02367, 0.9757, 0.02367, 0.9757, 0.02367, 0.9757, 0.02367, 0.9757, 0.02367, 0.9757, 0.02367, 0.9757, 0.02367, 0.9757, 0.02367, 0.9757, 0.02367, 0.9757, 0.02367, 0.9757, 0.02367, 0.9757, 0.02367, 0.9757, 0.02367, 0.9757, 0.02367, 0.9757, 0.02367, 0.9757, 0.02367, 0.9757, 0.02367, 0.9757, 0.02367, 0.9757, 0.02367, 0.9757, 0.02367, 0.9757, 0.02367, 0.9757, 0.02367, 0.9757, 0.02367, 0.9757, 0.02367, 0.9757, 0.02367, 0.9757, 0.02367, 0.9757, 0.02367, 0.9757, 0.02367, 0.9757, 0.02367, 0.9757, 0.02367, 0.9757, 0.02367, 0.9757, 0.02367, 0.9757, 0.02367, 0.9757, 0.02367, 0.9757, 0.02367, 0.9757, 0.02367, 0.9757, 0.02367, 0.9757, 0.02367, 0.9757, 0.02367, 0.9757, 0.02367, 0.9757, 0.02367, 0.9757, 0.02367, 0.9757, 0.02367, 0.9757, 0.02367, 0.9757, 0.02367, 0.9757, 0.02367, 0.9757, 0.02367, 0.9757, 0.02367, 0.9757, 0.02367, 0.9757, 0.02367, 0.9757, 0.02367, 0.9757, 0.02367, 0.9757, 0.02367, 0.9757, 0.02367, 0.9757, 0.02367, 0.9757, 0.02367, 0.9757, 0.02367, 0.9757, 0.02367, 0.9757, 0.02367, 0.9757, 0.02367, 0.9757, 0.02367, 0.9757, 0.02367, 0.9757, 0.02367, 0.9757, 0.02367, 0.9757, 0.4568, 0.8984, 0.4568, 0.8984, 0.4568, 0.8984, 0.4568, 0.8984, 0.4568, 0.8984, 0.4568, 0.8984, 0.4568, 0.8984, 0.4568, 0.8984, 0.4568, 0.8984, 0.4568, 0.8984, 0.4568, 0.8984, 0.4568, 0.8984, 0.4568, 0.8984, 0.4568, 0.8984, 0.4568, 0.8984, 0.4568, 0.8984, 0.4568, 0.8984, 0.4568, 0.8984, 0.4568, 0.8984, 0.4568, 0.8984, 0.4568, 0.8984, 0.4568, 0.8984, 0.4568, 0.8984, 0.4568, 0.8984, 0.4568, 0.8984, 0.4568, 0.8984, 0.4568, 0.8984, 0.4568, 0.8984, 0.4568, 0.8984, 0.4568, 0.8984, 0.4568, 0.8984, 0.4568, 0.8984, 0.02367, 0.9757, 0.02367, 0.9757, 0.02367, 0.9757, 0.02367, 0.9757, 0.02367, 0.9757, 0.02367, 0.9757, 0.02367, 0.9757, 0.02367, 0.9757, 0.02367, 0.9757, 0.02367, 0.9757, 0.02367, 0.9757, 0.02367, 0.9757, 0.02367, 0.9757, 0.02367, 0.9757, 0.02367, 0.9757, 0.02367, 0.9757, 0.02367, 0.9757, 0.02367, 0.9757, 0.02367, 0.9757, 0.02367, 0.9757, 0.02367, 0.9757, 0.02367, 0.9757, 0.02367, 0.9757, 0.02367, 0.9757, 0.02367, 0.9757, 0.02367, 0.9757, 0.02367, 0.9757, 0.02367, 0.9757, 0.02367, 0.9757, 0.02367, 0.9757, 0.02367, 0.9757, 0.02367, 0.9757, 0.02174, 0.9602, 0.02174, 0.9602, 0.02174, 0.9602, 0.02174, 0.9602, 0.02174, 0.9602, 0.02174, 0.9602, 0.02174, 0.9602, 0.02174, 0.9602, 0.02367, 0.9757, 0.02367, 0.9757, 0.02367, 0.9757, 0.02367, 0.9757, 0.02367, 0.9757, 0.02367, 0.9757, 0.02367, 0.9757, 0.02367, 0.9757, 0.02367, 0.9757, 0.02367, 0.9757, 0.02367, 0.9757, 0.02367, 0.9757, 0.02174, 0.9602, 0.02174, 0.9602, 0.02174, 0.9602, 0.02174, 0.9602, 0.02174, 0.9602, 0.02174, 0.9602, 0.02174, 0.9602, 0.02174, 0.9602, 0.02367, 0.9757, 0.02367, 0.9757, 0.02367, 0.9757, 0.02367, 0.9757, 0.03721, 0.9641, 0.03721, 0.9641, 0.03721, 0.9641, 0.03721, 0.9641, 0.03721, 0.9641, 0.03721, 0.9641, 0.03721, 0.9641, 0.03721, 0.9641, 0.02367, 0.9757, 0.02367, 0.9757, 0.02367, 0.9757, 0.02367, 0.9757, 0.02367, 0.9757, 0.02367, 0.9757, 0.02367, 0.9757, 0.02367, 0.9757, 0.02367, 0.9757, 0.02367, 0.9757, 0.02367, 0.9757, 0.02367, 0.9757, 0.02367, 0.9757, 0.02367, 0.9757, 0.02367, 0.9757, 0.02367, 0.9757, 0.02367, 0.9757, 0.02367, 0.9757, 0.02367, 0.9757, 0.02367, 0.9757, 0.4568, 0.91, 0.4568, 0.91, 0.4568, 0.91, 0.4568, 0.91, 0.4568, 0.91, 0.4568, 0.91, 0.4568, 0.91, 0.4568, 0.91, 0.02367, 0.9757, 0.02367, 0.9757, 0.02367, 0.9757, 0.02367, 0.9757, 0.03721, 0.9641, 0.03721, 0.9641, 0.03721, 0.9641, 0.03721, 0.9641, 0.03721, 0.9641, 0.03721, 0.9641, 0.03721, 0.9641, 0.03721, 0.9641, 0.02367, 0.9757, 0.02367, 0.9757, 0.02367, 0.9757, 0.02367, 0.9757, 0.02174, 0.9602, 0.02174, 0.9602, 0.02174, 0.9602, 0.02174, 0.9602, 0.02174, 0.9602, 0.02174, 0.9602, 0.02174, 0.9602, 0.02174, 0.9602, 0.02174, 0.9602, 0.02174, 0.9602, 0.02174, 0.9602, 0.02174, 0.9602, 0.0256, 0.9525, 0.0256, 0.9525, 0.0256, 0.9525, 0.0256, 0.9525, 0.02174, 0.9602, 0.02174, 0.9602, 0.02174, 0.9602, 0.02174, 0.9602, 0.02174, 0.9602, 0.02174, 0.9602, 0.02174, 0.9602, 0.02174, 0.9602, 0.0256, 0.9525, 0.0256, 0.9525, 0.0256, 0.9525, 0.0256, 0.9525, 0.02174, 0.9602, 0.02174, 0.9602, 0.02174, 0.9602, 0.02174, 0.9602, 0.02174, 0.9602, 0.02174, 0.9602, 0.02174, 0.9602, 0.02174, 0.9602])
me_cube.materials.append(mat_material)
me_cube.use_remesh_preserve_volume = False
me_cube.use_remesh_preserve_attributes = False
me_cube.use_mirror_vertex_groups = False
me_cube.update()

# ---- objects
ob_empty = bpy.data.objects.new('Empty', None)
ob_cube = bpy.data.objects.new('Cube', me_cube)

# ---- transforms, parenting, visibility, modifiers, constraints
ob_empty.location = (-2.14, -6.71e-07, 4.994)
ob_empty.rotation_euler = (1.571, -0.0, -0.0)
ob_empty.empty_display_type = 'IMAGE'
ob_empty.empty_display_size = 5.0
ob_empty.empty_image_offset = (0.1173, -0.9944)
ob_empty.lineart.crease_threshold = 0.0
ob_cube.location = (0.0, 0.0, 0.0)
ob_cube.lock_rotations_4d = False
ob_cube.empty_display_type = 'ARROWS'
ob_cube.lineart.crease_threshold = 0.0
_m = ob_cube.modifiers.new('Mirror', 'MIRROR')
_m.use_clip = True

# ---- collection membership
scene.collection.objects.link(ob_empty)
col_collection.objects.link(ob_cube)

# ---- scene / render settings (as saved in the file)
scene.frame_start = 1; scene.frame_end = 250; scene.frame_set(0)
scene.render.engine = 'BLENDER_EEVEE_NEXT'
scene.cycles.use_denoising = False
scene.cycles.samples = 128
scene.cycles.sampling_pattern = 'TABULATED_SOBOL'
scene.cycles.use_adaptive_sampling = False
scene.cycles.use_light_tree = False
scene.view_settings.view_transform = 'Filmic'
bpy.context.view_layer.update()

# ---- added for rendering (the .blend has no active camera and no usable light): camera, sun
cam_auto = bpy.data.cameras.new('AutoCamera')
cam_auto.lens = 50.0
cam_auto.sensor_width = 36.0
cam_auto.clip_end = 1000.0
ob_auto_camera = bpy.data.objects.new('AutoCamera', cam_auto)
scene.collection.objects.link(ob_auto_camera)
ob_auto_camera.location = (3.44244, -4.17052, 4.60681)
ob_auto_camera.rotation_euler = (1.09748, -7.21219e-08, 0.694738)
scene.camera = ob_auto_camera
light_auto_sun = bpy.data.lights.new('AutoSun', 'SUN')
light_auto_sun.energy = 3.0
light_auto_sun.angle = 0.0523599
ob_auto_sun = bpy.data.objects.new('AutoSun', light_auto_sun)
scene.collection.objects.link(ob_auto_sun)
ob_auto_sun.rotation_euler = (0.872665, 0.174533, 0.523599)
bpy.context.view_layer.update()
